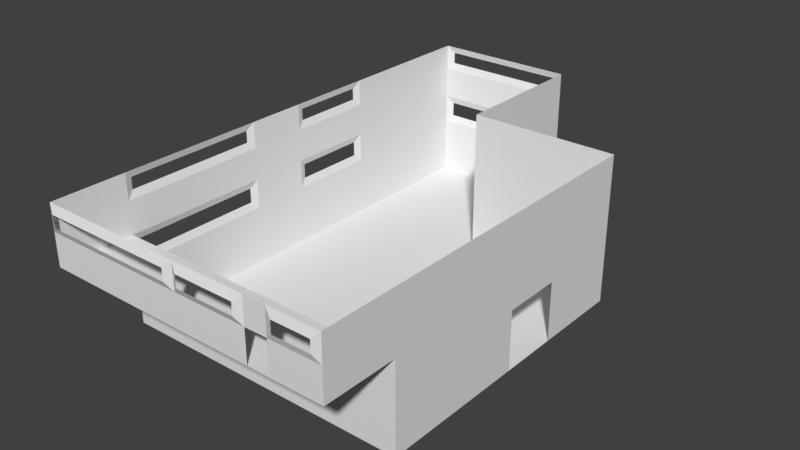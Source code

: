 # Source: sigma_shipyard_storehouse__solar_system_.blend  (saved by Blender 2.79.0; exported with 4.5.12 LTS)
import bpy
from mathutils import Matrix  # noqa: F401  (used for matrix-valued properties, if any)

bpy.ops.wm.read_factory_settings(use_empty=True)
scene = bpy.context.scene
scene.name = 'Scene'

# ---- collections
col_collection_1 = bpy.data.collections.new('Collection 1'); scene.collection.children.link(col_collection_1)

# ---- materials (node trees are filled in below, after node groups)
mat_metal_rust = bpy.data.materials.new('Metal_rust')

# ---- material node trees

# ---- world
world_world = bpy.data.worlds.new('World'); scene.world = world_world
world_world.color = (0.05088, 0.05088, 0.05088)
world_world.use_sun_shadow = False
world_world.sun_shadow_jitter_overblur = 0.0
world_world.cycles.sampling_method = 'MANUAL'

# ---- meshes
me_cube = bpy.data.meshes.new('Cube')
me_cube.from_pydata([(-10.0, -10.0, 0.0), (-10.0, -10.0, 10.0), (-10.0, 10.0, 0.0), (-10.0, 10.0, 10.0), (10.0, -10.0, 0.0), (10.0, -10.0, 10.0), (10.0, 10.0, 0.0), (10.0, 10.0, 10.0), (0.0, 10.0, 0.0), (0.0, 10.0, 10.0), (0.0, -10.0, 0.0), (-10.0, 20.0, 10.0), (-10.0, 20.0, 0.0), (0.0, 20.0, 0.0), (0.0, 20.0, 10.0), (-10.19, -9.5, 5.5), (-10.19, 9.5, 5.5), (10.0, 10.0, 6.0), (10.0, -10.0, 6.0), (0.0, -10.0, 6.0), (0.0, 10.0, 6.0), (-9.5, 20.19, 5.5), (-0.5, 20.19, 5.5), (-10.0, -15.0, 6.0), (-10.0, -15.0, 10.0), (0.0, -15.0, 10.0), (10.0, -15.0, 10.0), (0.0, -15.0, 6.0), (10.0, -15.0, 6.0), (-10.0, 4.0, 0.0), (-10.0, -2.384e-07, 0.0), (-10.0, 2.384e-07, 10.0), (-10.0, 4.0, 10.0), (10.0, 2.384e-07, 0.0), (10.0, 4.0, 0.0), (10.0, 4.0, 10.0), (10.0, -2.384e-07, 10.0), (0.0, 2.384e-07, 0.0), (0.0, 4.0, 0.0), (10.0, 2.384e-07, 6.0), (10.0, 4.0, 6.0), (-10.19, 4.5, 5.5), (-10.19, -0.5, 5.5), (-10.19, 9.5, 4.5), (10.0, 10.0, 4.0), (10.0, -10.0, 4.0), (-10.19, -9.5, 4.5), (-9.5, 20.19, 4.5), (0.0, -10.0, 4.0), (0.0, 10.0, 4.0), (-0.5, 20.19, 4.5), (-10.19, -0.5, 4.5), (-10.19, 4.5, 4.5), (10.0, 4.0, 4.0), (10.0, 2.384e-07, 4.0), (5.0, 10.0, 10.0), (6.5, 10.0, 10.0), (5.0, -10.0, 0.0), (6.5, -10.0, 0.0), (6.5, 10.0, 0.0), (5.0, 10.0, 0.0), (5.0, -10.0, 6.0), (6.5, -10.0, 6.0), (6.5, 10.0, 6.0), (5.0, 10.0, 6.0), (6.5, -15.0, 10.0), (5.0, -15.0, 10.0), (5.0, -15.0, 6.0), (6.5, -15.0, 6.0), (5.0, 4.0, 0.0), (6.5, 4.0, 0.0), (5.0, 2.384e-07, 0.0), (6.5, 2.384e-07, 0.0), (6.5, 10.0, 4.0), (5.0, 10.0, 4.0), (5.0, -10.0, 4.0), (6.5, -10.0, 4.0), (-10.19, -9.5, 8.7), (-10.19, 9.5, 8.7), (0.0, 10.0, 8.2), (-0.5, 20.19, 8.7), (10.0, 10.0, 8.2), (10.0, -10.0, 8.2), (-9.5, 20.19, 8.7), (-9.5, -15.25, 8.7), (-0.5, -15.25, 8.7), (9.5, -15.19, 8.7), (10.0, 4.0, 8.2), (10.0, 7.284e-08, 8.2), (-10.19, -0.5, 8.7), (-10.19, 4.5, 8.7), (7.0, -15.19, 8.7), (4.5, -15.25, 8.7), (5.0, 10.0, 8.2), (6.5, 10.0, 8.2), (-10.0, -15.0, 8.2), (-0.5, -15.25, 9.5), (-9.5, -15.25, 9.5), (0.5, -15.25, 8.7), (4.5, -15.25, 9.5), (0.5, -15.25, 9.5), (0.0, -15.0, 8.2), (5.0, -15.0, 8.2), (7.0, -15.19, 9.5), (9.5, -15.19, 9.5), (10.0, -15.0, 8.2), (6.5, -15.0, 8.2), (-10.0, -10.0, 4.0), (-10.0, -10.0, 6.0), (-10.0, -2.384e-07, 6.0), (-10.0, -2.384e-07, 4.0), (-10.0, 10.0, 6.0), (-10.0, 4.0, 6.0), (-10.0, 4.0, 4.0), (-10.0, 10.0, 4.0), (0.0, 20.0, 4.0), (0.0, 20.0, 6.0), (-10.0, 20.0, 6.0), (-10.0, 20.0, 4.0), (-10.0, -10.0, 8.2), (-10.19, 4.5, 9.5), (-10.19, -9.5, 9.5), (-10.19, 9.5, 9.5), (-10.19, -0.5, 9.5), (-10.0, -7.284e-08, 8.2), (-10.0, 4.0, 8.2), (-10.0, 10.0, 8.2), (-9.5, 20.19, 9.5), (-0.5, 20.19, 9.5), (0.0, 20.0, 8.2), (-10.0, 20.0, 8.2)], [], [(94, 81, 7, 56), (88, 82, 5, 36), (72, 58, 4, 33), (126, 111, 117, 130), (30, 0, 10, 37), (61, 19, 27, 67), (2, 8, 13, 12), (49, 20, 116, 115), (114, 2, 12, 118), (79, 9, 14, 129), (75, 48, 19, 61), (48, 107, 108, 19), (54, 45, 18, 39), (73, 44, 17, 63), (82, 18, 28, 105), (19, 108, 23, 27), (119, 1, 24, 95), (110, 113, 112, 109), (44, 53, 40, 17), (53, 54, 39, 40), (2, 29, 38, 8), (29, 30, 37, 38), (59, 70, 34, 6), (70, 72, 33, 34), (81, 87, 35, 7), (87, 88, 36, 35), (124, 125, 32, 31), (4, 58, 76, 45), (6, 34, 53, 44), (30, 29, 113, 110), (0, 30, 110, 107), (29, 2, 114, 113), (59, 6, 44, 73), (33, 4, 45, 54), (10, 0, 107, 48), (57, 10, 48, 75), (111, 114, 118, 117), (8, 49, 115, 13), (12, 13, 115, 118), (58, 57, 75, 76), (8, 60, 74, 49), (60, 59, 73, 74), (38, 37, 71, 69), (69, 71, 72, 70), (8, 38, 69, 60), (60, 69, 70, 59), (106, 102, 66, 65), (49, 74, 64, 20), (74, 73, 63, 64), (45, 76, 62, 18), (76, 75, 61, 62), (18, 62, 68, 28), (62, 61, 67, 68), (37, 10, 57, 71), (71, 57, 58, 72), (79, 93, 55, 9), (93, 94, 56, 55), (64, 63, 94, 93), (20, 64, 93, 79), (28, 68, 106, 105), (109, 112, 125, 124), (108, 109, 124, 119), (40, 39, 88, 87), (17, 40, 87, 81), (108, 119, 95, 23), (5, 82, 105, 26), (67, 27, 101, 102), (27, 23, 95, 101), (20, 79, 129, 116), (117, 116, 129, 130), (3, 126, 130, 11), (39, 18, 82, 88), (63, 17, 81, 94), (112, 111, 126, 125), (97, 84, 95, 24), (96, 97, 24, 25), (85, 96, 25, 101), (84, 85, 101, 95), (99, 100, 25, 66), (100, 98, 101, 25), (92, 99, 66, 102), (98, 92, 102, 101), (104, 103, 65, 26), (103, 91, 106, 65), (86, 104, 26, 105), (91, 86, 105, 106), (46, 15, 108, 107), (15, 42, 109, 108), (42, 51, 110, 109), (51, 46, 107, 110), (41, 16, 111, 112), (52, 41, 112, 113), (16, 43, 114, 111), (43, 52, 113, 114), (22, 50, 115, 116), (21, 22, 116, 117), (47, 21, 117, 118), (50, 47, 118, 115), (77, 121, 1, 119), (120, 122, 3, 32), (121, 123, 31, 1), (123, 89, 124, 31), (90, 120, 32, 125), (122, 78, 126, 3), (89, 77, 119, 124), (78, 90, 125, 126), (127, 128, 14, 11), (128, 80, 129, 14), (83, 127, 11, 130), (80, 83, 130, 129)])
me_cube.materials.append(mat_metal_rust)
me_cube.use_remesh_preserve_volume = False
me_cube.use_remesh_preserve_attributes = False
me_cube.use_mirror_vertex_groups = False
me_cube.update()

# ---- objects
ob_cube = bpy.data.objects.new('Cube', me_cube)

# ---- transforms, parenting, visibility, modifiers, constraints
ob_cube.location = (0.0, 0.0, 0.0)
ob_cube.lineart.crease_threshold = 0.0

# ---- collection membership
col_collection_1.objects.link(ob_cube)

# ---- scene / render settings (as saved in the file)
scene.frame_start = 1; scene.frame_end = 250; scene.frame_set(1)
scene.render.engine = 'BLENDER_EEVEE_NEXT'
scene.render.resolution_percentage = 50
scene.render.dither_intensity = 0.0
scene.cycles.use_denoising = False
scene.cycles.samples = 128
scene.cycles.sampling_pattern = 'TABULATED_SOBOL'
scene.cycles.use_adaptive_sampling = False
scene.cycles.use_light_tree = False
scene.cycles.blur_glossy = 0.0
scene.cycles.sample_clamp_indirect = 0.0
scene.view_settings.view_transform = 'Standard'
bpy.context.view_layer.update()

# ---- added for rendering (the .blend has no active camera and no usable light): camera, sun
cam_auto = bpy.data.cameras.new('AutoCamera')
cam_auto.lens = 50.0
cam_auto.sensor_width = 36.0
cam_auto.clip_end = 1000.0
ob_auto_camera = bpy.data.objects.new('AutoCamera', cam_auto)
scene.collection.objects.link(ob_auto_camera)
ob_auto_camera.location = (38.7595, -44.1553, 36.0831)
ob_auto_camera.rotation_euler = (1.09748, -7.21219e-08, 0.694738)
scene.camera = ob_auto_camera
light_auto_sun = bpy.data.lights.new('AutoSun', 'SUN')
light_auto_sun.energy = 3.0
light_auto_sun.angle = 0.0523599
ob_auto_sun = bpy.data.objects.new('AutoSun', light_auto_sun)
scene.collection.objects.link(ob_auto_sun)
ob_auto_sun.rotation_euler = (0.872665, 0.174533, 0.523599)
bpy.context.view_layer.update()
